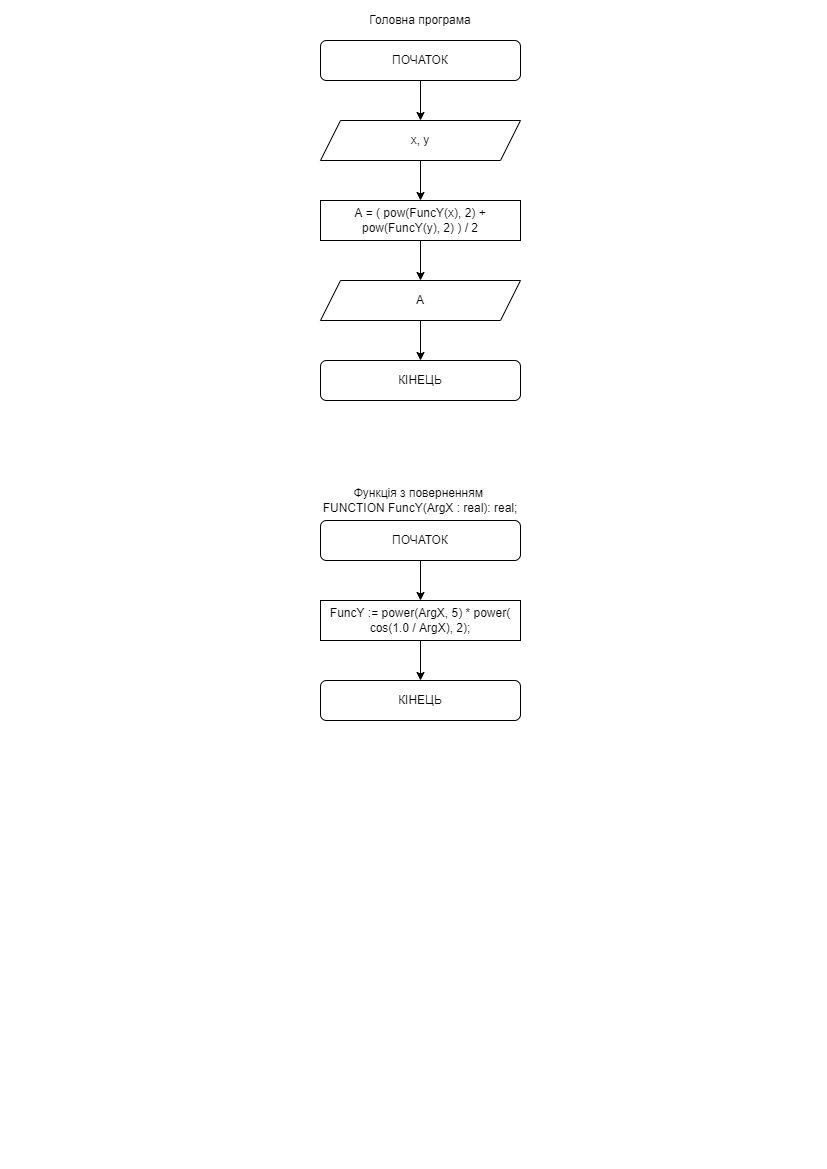

The diagram above was exported from draw.io. Its source (the exported page's mxGraphModel, read from the mxfile embedded in the PNG):
<mxGraphModel dx="868" dy="563" grid="1" gridSize="10" guides="1" tooltips="1" connect="1" arrows="1" fold="1" page="1" pageScale="1" pageWidth="827" pageHeight="1169" math="0" shadow="0">
  <root>
    <mxCell id="0" />
    <mxCell id="1" parent="0" />
    <mxCell id="6dEUFzKci2k8YEe7Wts9-3" value="" style="edgeStyle=orthogonalEdgeStyle;rounded=0;orthogonalLoop=1;jettySize=auto;html=1;" parent="1" source="6dEUFzKci2k8YEe7Wts9-1" target="6dEUFzKci2k8YEe7Wts9-2" edge="1">
      <mxGeometry relative="1" as="geometry" />
    </mxCell>
    <mxCell id="6dEUFzKci2k8YEe7Wts9-1" value="ПОЧАТОК" style="rounded=1;whiteSpace=wrap;html=1;" parent="1" vertex="1">
      <mxGeometry x="320" y="40" width="200" height="40" as="geometry" />
    </mxCell>
    <mxCell id="6dEUFzKci2k8YEe7Wts9-5" value="" style="edgeStyle=orthogonalEdgeStyle;rounded=0;orthogonalLoop=1;jettySize=auto;html=1;" parent="1" source="6dEUFzKci2k8YEe7Wts9-2" edge="1">
      <mxGeometry relative="1" as="geometry">
        <mxPoint x="420" y="200" as="targetPoint" />
      </mxGeometry>
    </mxCell>
    <mxCell id="6dEUFzKci2k8YEe7Wts9-2" value="x, y" style="shape=parallelogram;perimeter=parallelogramPerimeter;whiteSpace=wrap;html=1;fixedSize=1;" parent="1" vertex="1">
      <mxGeometry x="320" y="120" width="200" height="40" as="geometry" />
    </mxCell>
    <mxCell id="6dEUFzKci2k8YEe7Wts9-8" value="" style="edgeStyle=orthogonalEdgeStyle;rounded=0;orthogonalLoop=1;jettySize=auto;html=1;" parent="1" target="6dEUFzKci2k8YEe7Wts9-6" edge="1">
      <mxGeometry relative="1" as="geometry">
        <mxPoint x="420" y="240" as="sourcePoint" />
      </mxGeometry>
    </mxCell>
    <mxCell id="6dEUFzKci2k8YEe7Wts9-10" value="" style="edgeStyle=orthogonalEdgeStyle;rounded=0;orthogonalLoop=1;jettySize=auto;html=1;" parent="1" source="6dEUFzKci2k8YEe7Wts9-6" target="6dEUFzKci2k8YEe7Wts9-9" edge="1">
      <mxGeometry relative="1" as="geometry" />
    </mxCell>
    <mxCell id="6dEUFzKci2k8YEe7Wts9-6" value="A" style="shape=parallelogram;perimeter=parallelogramPerimeter;whiteSpace=wrap;html=1;fixedSize=1;" parent="1" vertex="1">
      <mxGeometry x="320" y="280" width="200" height="40" as="geometry" />
    </mxCell>
    <mxCell id="6dEUFzKci2k8YEe7Wts9-9" value="КІНЕЦЬ" style="rounded=1;whiteSpace=wrap;html=1;" parent="1" vertex="1">
      <mxGeometry x="320" y="360" width="200" height="40" as="geometry" />
    </mxCell>
    <mxCell id="6dEUFzKci2k8YEe7Wts9-12" value="Головна програма" style="text;html=1;strokeColor=none;fillColor=none;align=center;verticalAlign=middle;whiteSpace=wrap;rounded=0;" parent="1" vertex="1">
      <mxGeometry x="320" width="200" height="40" as="geometry" />
    </mxCell>
    <mxCell id="6dEUFzKci2k8YEe7Wts9-13" value="Функція з поверненням &lt;br&gt;FUNCTION FuncY(ArgX : real): real;" style="text;html=1;strokeColor=none;fillColor=none;align=center;verticalAlign=middle;whiteSpace=wrap;rounded=0;" parent="1" vertex="1">
      <mxGeometry x="320" y="480" width="200" height="40" as="geometry" />
    </mxCell>
    <mxCell id="6dEUFzKci2k8YEe7Wts9-16" value="" style="edgeStyle=orthogonalEdgeStyle;rounded=0;orthogonalLoop=1;jettySize=auto;html=1;" parent="1" source="6dEUFzKci2k8YEe7Wts9-14" target="6dEUFzKci2k8YEe7Wts9-15" edge="1">
      <mxGeometry relative="1" as="geometry" />
    </mxCell>
    <mxCell id="6dEUFzKci2k8YEe7Wts9-14" value="ПОЧАТОК" style="rounded=1;whiteSpace=wrap;html=1;" parent="1" vertex="1">
      <mxGeometry x="320" y="520" width="200" height="40" as="geometry" />
    </mxCell>
    <mxCell id="6dEUFzKci2k8YEe7Wts9-18" value="" style="edgeStyle=orthogonalEdgeStyle;rounded=0;orthogonalLoop=1;jettySize=auto;html=1;" parent="1" source="6dEUFzKci2k8YEe7Wts9-15" target="6dEUFzKci2k8YEe7Wts9-17" edge="1">
      <mxGeometry relative="1" as="geometry" />
    </mxCell>
    <mxCell id="6dEUFzKci2k8YEe7Wts9-15" value="FuncY := power(ArgX, 5) * power( cos(1.0 / ArgX), 2);" style="rounded=0;whiteSpace=wrap;html=1;" parent="1" vertex="1">
      <mxGeometry x="320" y="600" width="200" height="40" as="geometry" />
    </mxCell>
    <mxCell id="6dEUFzKci2k8YEe7Wts9-17" value="КІНЕЦЬ" style="rounded=1;whiteSpace=wrap;html=1;" parent="1" vertex="1">
      <mxGeometry x="320" y="680" width="200" height="40" as="geometry" />
    </mxCell>
    <mxCell id="NPc5_FkrTJIPEHUD0m2q-1" value="&lt;span&gt;A = ( pow(FuncY(x), 2) + pow(FuncY(y), 2) ) / 2&lt;/span&gt;" style="rounded=0;whiteSpace=wrap;html=1;" parent="1" vertex="1">
      <mxGeometry x="320" y="200" width="200" height="40" as="geometry" />
    </mxCell>
  </root>
</mxGraphModel>